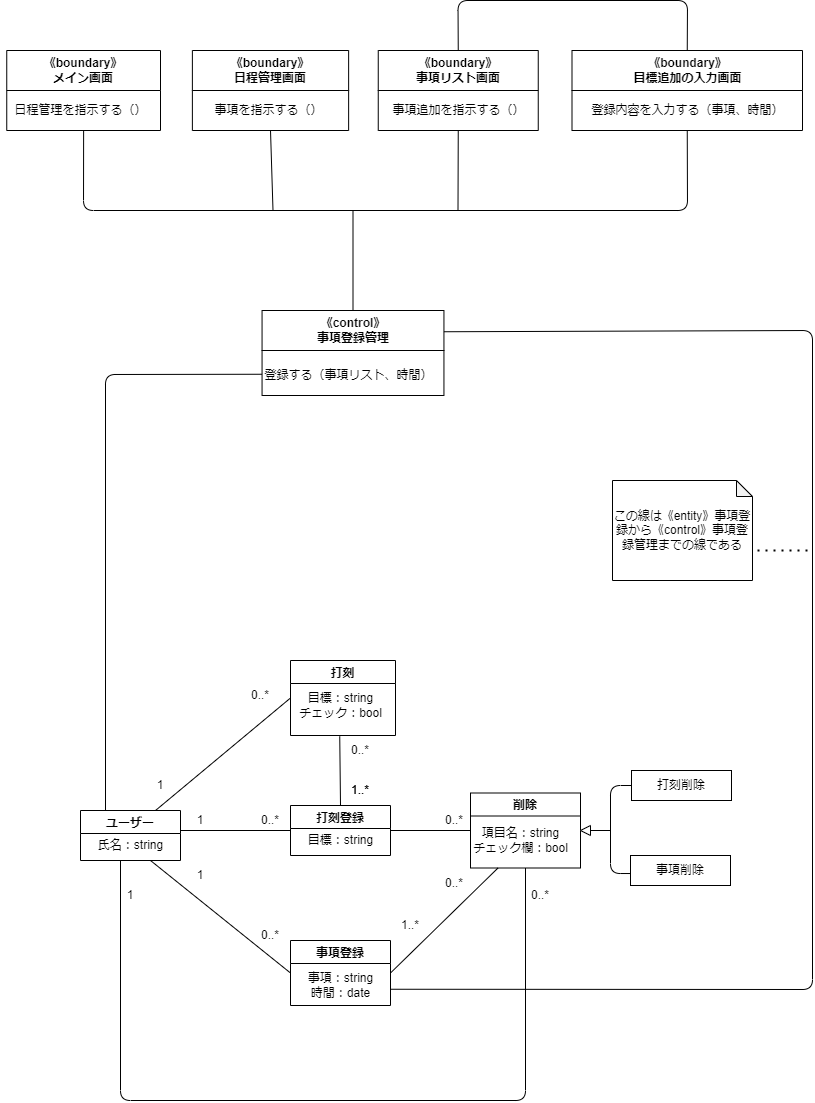

The diagram above was exported from draw.io. Its source (the exported page's mxGraphModel, read from the mxfile embedded in the PNG):
<mxGraphModel dx="859" dy="505" grid="1" gridSize="10" guides="1" tooltips="1" connect="1" arrows="1" fold="1" page="1" pageScale="1" pageWidth="827" pageHeight="1169" math="0" shadow="0">
  <root>
    <mxCell id="0" />
    <mxCell id="1" parent="0" />
    <mxCell id="2" value="打刻登録" style="swimlane;" vertex="1" parent="1">
      <mxGeometry x="298" y="845" width="100" height="50" as="geometry" />
    </mxCell>
    <mxCell id="3" value="目標：string" style="text;html=1;align=center;verticalAlign=middle;resizable=0;points=[];autosize=1;strokeColor=none;fillColor=none;" vertex="1" parent="2">
      <mxGeometry x="5" y="20" width="90" height="30" as="geometry" />
    </mxCell>
    <mxCell id="4" value="事項登録" style="swimlane;" vertex="1" parent="1">
      <mxGeometry x="298" y="980" width="100" height="65" as="geometry" />
    </mxCell>
    <mxCell id="5" value="事項：string&lt;br&gt;時間：date" style="text;html=1;align=center;verticalAlign=middle;resizable=0;points=[];autosize=1;strokeColor=none;fillColor=none;" vertex="1" parent="4">
      <mxGeometry x="5" y="25" width="90" height="40" as="geometry" />
    </mxCell>
    <mxCell id="6" value="打刻" style="swimlane;" vertex="1" parent="1">
      <mxGeometry x="298" y="700" width="105" height="75" as="geometry" />
    </mxCell>
    <mxCell id="7" value="目標：string&lt;br&gt;チェック：bool" style="text;html=1;align=center;verticalAlign=middle;resizable=0;points=[];autosize=1;strokeColor=none;fillColor=none;" vertex="1" parent="6">
      <mxGeometry x="-5" y="25" width="110" height="40" as="geometry" />
    </mxCell>
    <mxCell id="8" value="" style="endArrow=none;html=1;exitX=1;exitY=0.5;exitDx=0;exitDy=0;entryX=0;entryY=0.5;entryDx=0;entryDy=0;" edge="1" parent="1" target="2">
      <mxGeometry width="50" height="50" relative="1" as="geometry">
        <mxPoint x="187.99999999999977" y="870" as="sourcePoint" />
        <mxPoint x="278" y="840" as="targetPoint" />
      </mxGeometry>
    </mxCell>
    <mxCell id="9" value="削除" style="swimlane;" vertex="1" parent="1">
      <mxGeometry x="478" y="832.5" width="110" height="75" as="geometry" />
    </mxCell>
    <mxCell id="10" value="項目名：string&lt;br&gt;チェック欄：bool" style="text;html=1;align=center;verticalAlign=middle;resizable=0;points=[];autosize=1;strokeColor=none;fillColor=none;" vertex="1" parent="9">
      <mxGeometry x="-10" y="27.5" width="120" height="40" as="geometry" />
    </mxCell>
    <mxCell id="11" value="" style="endArrow=none;html=1;entryX=0;entryY=0.5;entryDx=0;entryDy=0;exitX=1;exitY=0.5;exitDx=0;exitDy=0;" edge="1" parent="1" source="2" target="9">
      <mxGeometry width="50" height="50" relative="1" as="geometry">
        <mxPoint x="398" y="890" as="sourcePoint" />
        <mxPoint x="448" y="840" as="targetPoint" />
      </mxGeometry>
    </mxCell>
    <mxCell id="12" value="打刻削除" style="rounded=0;whiteSpace=wrap;html=1;" vertex="1" parent="1">
      <mxGeometry x="639" y="810" width="100" height="30" as="geometry" />
    </mxCell>
    <mxCell id="13" value="事項削除" style="rounded=0;whiteSpace=wrap;html=1;" vertex="1" parent="1">
      <mxGeometry x="638" y="895" width="100" height="30" as="geometry" />
    </mxCell>
    <mxCell id="14" value="" style="endArrow=none;html=1;entryX=0.5;entryY=1;entryDx=0;entryDy=0;exitX=0.5;exitY=1;exitDx=0;exitDy=0;" edge="1" parent="1" source="9">
      <mxGeometry width="50" height="50" relative="1" as="geometry">
        <mxPoint x="118" y="1000" as="sourcePoint" />
        <mxPoint x="127.99999999999977" y="900" as="targetPoint" />
        <Array as="points">
          <mxPoint x="533" y="1140" />
          <mxPoint x="128" y="1140" />
        </Array>
      </mxGeometry>
    </mxCell>
    <mxCell id="15" value="" style="endArrow=none;html=1;entryX=0;entryY=0.5;entryDx=0;entryDy=0;exitX=0.75;exitY=1;exitDx=0;exitDy=0;" edge="1" parent="1" target="4">
      <mxGeometry width="50" height="50" relative="1" as="geometry">
        <mxPoint x="157.99999999999977" y="900" as="sourcePoint" />
        <mxPoint x="238" y="960" as="targetPoint" />
      </mxGeometry>
    </mxCell>
    <mxCell id="16" value="" style="endArrow=none;html=1;exitX=1;exitY=0.5;exitDx=0;exitDy=0;entryX=0.25;entryY=1;entryDx=0;entryDy=0;" edge="1" parent="1" source="4" target="9">
      <mxGeometry width="50" height="50" relative="1" as="geometry">
        <mxPoint x="458" y="990" as="sourcePoint" />
        <mxPoint x="498" y="910" as="targetPoint" />
      </mxGeometry>
    </mxCell>
    <mxCell id="17" value="" style="endArrow=none;html=1;exitX=0.5;exitY=0;exitDx=0;exitDy=0;entryX=0.154;entryY=0.024;entryDx=0;entryDy=0;entryPerimeter=0;" edge="1" parent="1" source="2" target="26">
      <mxGeometry width="50" height="50" relative="1" as="geometry">
        <mxPoint x="238" y="840" as="sourcePoint" />
        <mxPoint x="348" y="780" as="targetPoint" />
      </mxGeometry>
    </mxCell>
    <mxCell id="18" value="1" style="text;html=1;strokeColor=none;fillColor=none;align=center;verticalAlign=middle;whiteSpace=wrap;rounded=0;" vertex="1" parent="1">
      <mxGeometry x="178" y="845" width="60" height="30" as="geometry" />
    </mxCell>
    <mxCell id="19" value="1" style="text;html=1;strokeColor=none;fillColor=none;align=center;verticalAlign=middle;whiteSpace=wrap;rounded=0;" vertex="1" parent="1">
      <mxGeometry x="178" y="900" width="60" height="30" as="geometry" />
    </mxCell>
    <mxCell id="20" value="1" style="text;html=1;strokeColor=none;fillColor=none;align=center;verticalAlign=middle;whiteSpace=wrap;rounded=0;" vertex="1" parent="1">
      <mxGeometry x="108" y="920" width="60" height="30" as="geometry" />
    </mxCell>
    <mxCell id="21" value="0..*" style="text;html=1;strokeColor=none;fillColor=none;align=center;verticalAlign=middle;whiteSpace=wrap;rounded=0;" vertex="1" parent="1">
      <mxGeometry x="248" y="845" width="60" height="30" as="geometry" />
    </mxCell>
    <mxCell id="22" value="0..*" style="text;html=1;strokeColor=none;fillColor=none;align=center;verticalAlign=middle;whiteSpace=wrap;rounded=0;" vertex="1" parent="1">
      <mxGeometry x="248" y="960" width="60" height="30" as="geometry" />
    </mxCell>
    <mxCell id="23" value="0..*" style="text;html=1;strokeColor=none;fillColor=none;align=center;verticalAlign=middle;whiteSpace=wrap;rounded=0;" vertex="1" parent="1">
      <mxGeometry x="432" y="845" width="60" height="30" as="geometry" />
    </mxCell>
    <mxCell id="24" value="0..*" style="text;html=1;strokeColor=none;fillColor=none;align=center;verticalAlign=middle;whiteSpace=wrap;rounded=0;" vertex="1" parent="1">
      <mxGeometry x="432" y="907.5" width="60" height="30" as="geometry" />
    </mxCell>
    <mxCell id="25" value="0..*" style="text;html=1;strokeColor=none;fillColor=none;align=center;verticalAlign=middle;whiteSpace=wrap;rounded=0;" vertex="1" parent="1">
      <mxGeometry x="518" y="920" width="60" height="30" as="geometry" />
    </mxCell>
    <mxCell id="26" value="0..*" style="text;html=1;strokeColor=none;fillColor=none;align=center;verticalAlign=middle;whiteSpace=wrap;rounded=0;" vertex="1" parent="1">
      <mxGeometry x="338" y="775" width="60" height="30" as="geometry" />
    </mxCell>
    <mxCell id="27" value="1..*" style="text;html=1;strokeColor=none;fillColor=none;align=center;verticalAlign=middle;whiteSpace=wrap;rounded=0;" vertex="1" parent="1">
      <mxGeometry x="338" y="815" width="60" height="30" as="geometry" />
    </mxCell>
    <mxCell id="28" value="1..*" style="text;html=1;strokeColor=none;fillColor=none;align=center;verticalAlign=middle;whiteSpace=wrap;rounded=0;" vertex="1" parent="1">
      <mxGeometry x="338" y="815" width="60" height="30" as="geometry" />
    </mxCell>
    <mxCell id="29" value="1..*" style="text;html=1;strokeColor=none;fillColor=none;align=center;verticalAlign=middle;whiteSpace=wrap;rounded=0;" vertex="1" parent="1">
      <mxGeometry x="388" y="950" width="60" height="30" as="geometry" />
    </mxCell>
    <mxCell id="30" value="ユーザー" style="swimlane;" vertex="1" parent="1">
      <mxGeometry x="88" y="850" width="100" height="50" as="geometry" />
    </mxCell>
    <mxCell id="31" value="氏名：string" style="text;html=1;align=center;verticalAlign=middle;resizable=0;points=[];autosize=1;strokeColor=none;fillColor=none;" vertex="1" parent="30">
      <mxGeometry x="5" y="20" width="90" height="30" as="geometry" />
    </mxCell>
    <mxCell id="32" value="" style="endArrow=none;html=1;exitX=0.75;exitY=0;exitDx=0;exitDy=0;entryX=0;entryY=0.5;entryDx=0;entryDy=0;" edge="1" parent="1" source="30" target="6">
      <mxGeometry width="50" height="50" relative="1" as="geometry">
        <mxPoint x="468" y="960" as="sourcePoint" />
        <mxPoint x="518" y="910" as="targetPoint" />
      </mxGeometry>
    </mxCell>
    <mxCell id="33" value="1" style="text;html=1;strokeColor=none;fillColor=none;align=center;verticalAlign=middle;whiteSpace=wrap;rounded=0;" vertex="1" parent="1">
      <mxGeometry x="138" y="810" width="60" height="30" as="geometry" />
    </mxCell>
    <mxCell id="34" value="0..*" style="text;html=1;strokeColor=none;fillColor=none;align=center;verticalAlign=middle;whiteSpace=wrap;rounded=0;" vertex="1" parent="1">
      <mxGeometry x="238" y="720" width="60" height="30" as="geometry" />
    </mxCell>
    <mxCell id="35" value="" style="triangle;whiteSpace=wrap;html=1;direction=west;" vertex="1" parent="1">
      <mxGeometry x="588" y="865" width="10" height="10" as="geometry" />
    </mxCell>
    <mxCell id="36" value="" style="endArrow=none;html=1;entryX=0;entryY=0.5;entryDx=0;entryDy=0;exitX=-0.005;exitY=0.601;exitDx=0;exitDy=0;exitPerimeter=0;" edge="1" parent="1" source="13" target="12">
      <mxGeometry width="50" height="50" relative="1" as="geometry">
        <mxPoint x="548" y="900" as="sourcePoint" />
        <mxPoint x="638" y="830" as="targetPoint" />
        <Array as="points">
          <mxPoint x="618" y="913" />
          <mxPoint x="618" y="825" />
        </Array>
      </mxGeometry>
    </mxCell>
    <mxCell id="37" value="" style="endArrow=none;html=1;entryX=0;entryY=0.5;entryDx=0;entryDy=0;" edge="1" parent="1" target="35">
      <mxGeometry width="50" height="50" relative="1" as="geometry">
        <mxPoint x="618" y="870" as="sourcePoint" />
        <mxPoint x="688" y="840" as="targetPoint" />
      </mxGeometry>
    </mxCell>
    <mxCell id="38" value="&lt;span style=&quot;&quot;&gt;《control》&lt;br&gt;事項登録管理&lt;br&gt;&lt;/span&gt;" style="swimlane;whiteSpace=wrap;html=1;startSize=40;" vertex="1" parent="1">
      <mxGeometry x="269.56" y="350" width="181.88" height="85" as="geometry" />
    </mxCell>
    <mxCell id="39" value="登録する（事項リスト、時間）" style="text;html=1;align=center;verticalAlign=middle;resizable=0;points=[];autosize=1;strokeColor=none;fillColor=none;" vertex="1" parent="38">
      <mxGeometry x="-8.120000000000001" y="50" width="190" height="30" as="geometry" />
    </mxCell>
    <mxCell id="40" value="《boundary》&lt;br&gt;メイン画面" style="swimlane;whiteSpace=wrap;html=1;startSize=40;" vertex="1" parent="1">
      <mxGeometry x="14.25" y="90" width="153.75" height="80" as="geometry" />
    </mxCell>
    <mxCell id="41" value="日程管理を指示する（）" style="text;html=1;align=center;verticalAlign=middle;resizable=0;points=[];autosize=1;strokeColor=none;fillColor=none;" vertex="1" parent="40">
      <mxGeometry x="-6.25" y="45" width="160" height="30" as="geometry" />
    </mxCell>
    <mxCell id="42" value="《boundary》&lt;br&gt;日程管理画面" style="swimlane;whiteSpace=wrap;html=1;startSize=40;" vertex="1" parent="1">
      <mxGeometry x="199.88" y="90" width="156.25" height="80" as="geometry" />
    </mxCell>
    <mxCell id="43" value="事項を指示する（）" style="text;html=1;align=center;verticalAlign=middle;resizable=0;points=[];autosize=1;strokeColor=none;fillColor=none;" vertex="1" parent="42">
      <mxGeometry x="11.25" y="45" width="130" height="30" as="geometry" />
    </mxCell>
    <mxCell id="44" value="《boundary》&lt;br&gt;事項リスト画面" style="swimlane;whiteSpace=wrap;html=1;startSize=40;" vertex="1" parent="1">
      <mxGeometry x="385.75" y="90" width="160" height="80" as="geometry" />
    </mxCell>
    <mxCell id="45" value="事項追加を指示する（）" style="text;html=1;align=center;verticalAlign=middle;resizable=0;points=[];autosize=1;strokeColor=none;fillColor=none;" vertex="1" parent="44">
      <mxGeometry y="45" width="160" height="30" as="geometry" />
    </mxCell>
    <mxCell id="46" value="《boundary》&lt;br&gt;目標追加の入力画面" style="swimlane;whiteSpace=wrap;html=1;startSize=40;" vertex="1" parent="1">
      <mxGeometry x="579.5" y="90" width="230.5" height="80" as="geometry" />
    </mxCell>
    <mxCell id="47" value="登録内容を入力する（事項、時間）" style="text;html=1;align=center;verticalAlign=middle;resizable=0;points=[];autosize=1;strokeColor=none;fillColor=none;" vertex="1" parent="46">
      <mxGeometry x="5.5" y="45" width="220" height="30" as="geometry" />
    </mxCell>
    <mxCell id="48" value="" style="endArrow=none;html=1;exitX=0.5;exitY=1;exitDx=0;exitDy=0;entryX=0.5;entryY=1;entryDx=0;entryDy=0;" edge="1" parent="1" source="40" target="46">
      <mxGeometry width="50" height="50" relative="1" as="geometry">
        <mxPoint x="105.5" y="120" as="sourcePoint" />
        <mxPoint x="655.5" y="130" as="targetPoint" />
        <Array as="points">
          <mxPoint x="91" y="250" />
          <mxPoint x="695" y="250" />
        </Array>
      </mxGeometry>
    </mxCell>
    <mxCell id="49" value="" style="endArrow=none;html=1;entryX=0.5;entryY=1;entryDx=0;entryDy=0;" edge="1" parent="1" target="44">
      <mxGeometry width="50" height="50" relative="1" as="geometry">
        <mxPoint x="465.5" y="249.99999999999966" as="sourcePoint" />
        <mxPoint x="325.5" y="200" as="targetPoint" />
      </mxGeometry>
    </mxCell>
    <mxCell id="50" value="" style="endArrow=none;html=1;entryX=0.5;entryY=1;entryDx=0;entryDy=0;" edge="1" parent="1" target="42">
      <mxGeometry width="50" height="50" relative="1" as="geometry">
        <mxPoint x="280.5" y="249.99999999999966" as="sourcePoint" />
        <mxPoint x="325.5" y="210" as="targetPoint" />
      </mxGeometry>
    </mxCell>
    <mxCell id="51" value="" style="endArrow=none;html=1;exitX=0.5;exitY=0;exitDx=0;exitDy=0;" edge="1" parent="1" source="38">
      <mxGeometry width="50" height="50" relative="1" as="geometry">
        <mxPoint x="305.5" y="330" as="sourcePoint" />
        <mxPoint x="360.5" y="249.99999999999966" as="targetPoint" />
      </mxGeometry>
    </mxCell>
    <mxCell id="52" value="" style="endArrow=none;html=1;entryX=0.5;entryY=0;entryDx=0;entryDy=0;exitX=0.5;exitY=0;exitDx=0;exitDy=0;" edge="1" parent="1" source="44" target="46">
      <mxGeometry width="50" height="50" relative="1" as="geometry">
        <mxPoint x="465.5" y="10" as="sourcePoint" />
        <mxPoint x="755.5" y="320" as="targetPoint" />
        <Array as="points">
          <mxPoint x="465.5" y="40" />
          <mxPoint x="695" y="40" />
        </Array>
      </mxGeometry>
    </mxCell>
    <mxCell id="53" value="" style="endArrow=none;html=1;exitX=0.25;exitY=0;exitDx=0;exitDy=0;entryX=0;entryY=0.75;entryDx=0;entryDy=0;" edge="1" parent="1" source="30" target="38">
      <mxGeometry width="50" height="50" relative="1" as="geometry">
        <mxPoint x="110" y="670" as="sourcePoint" />
        <mxPoint x="160" y="620" as="targetPoint" />
        <Array as="points">
          <mxPoint x="113" y="414" />
        </Array>
      </mxGeometry>
    </mxCell>
    <mxCell id="55" value="" style="endArrow=none;html=1;exitX=1;exitY=0.75;exitDx=0;exitDy=0;entryX=1;entryY=0.25;entryDx=0;entryDy=0;" edge="1" parent="1" source="4" target="38">
      <mxGeometry width="50" height="50" relative="1" as="geometry">
        <mxPoint x="580" y="1080" as="sourcePoint" />
        <mxPoint x="780" y="500" as="targetPoint" />
        <Array as="points">
          <mxPoint x="820" y="1029" />
          <mxPoint x="820" y="370" />
        </Array>
      </mxGeometry>
    </mxCell>
    <mxCell id="56" value="" style="endArrow=none;dashed=1;html=1;dashPattern=1 3;strokeWidth=2;" edge="1" parent="1">
      <mxGeometry width="50" height="50" relative="1" as="geometry">
        <mxPoint x="725" y="590" as="sourcePoint" />
        <mxPoint x="815" y="590" as="targetPoint" />
      </mxGeometry>
    </mxCell>
    <mxCell id="57" value="この線は《entity》事項登録から《control》事項登録管理までの線である" style="shape=note;whiteSpace=wrap;html=1;backgroundOutline=1;darkOpacity=0.05;size=16;" vertex="1" parent="1">
      <mxGeometry x="620" y="520" width="140" height="100" as="geometry" />
    </mxCell>
  </root>
</mxGraphModel>